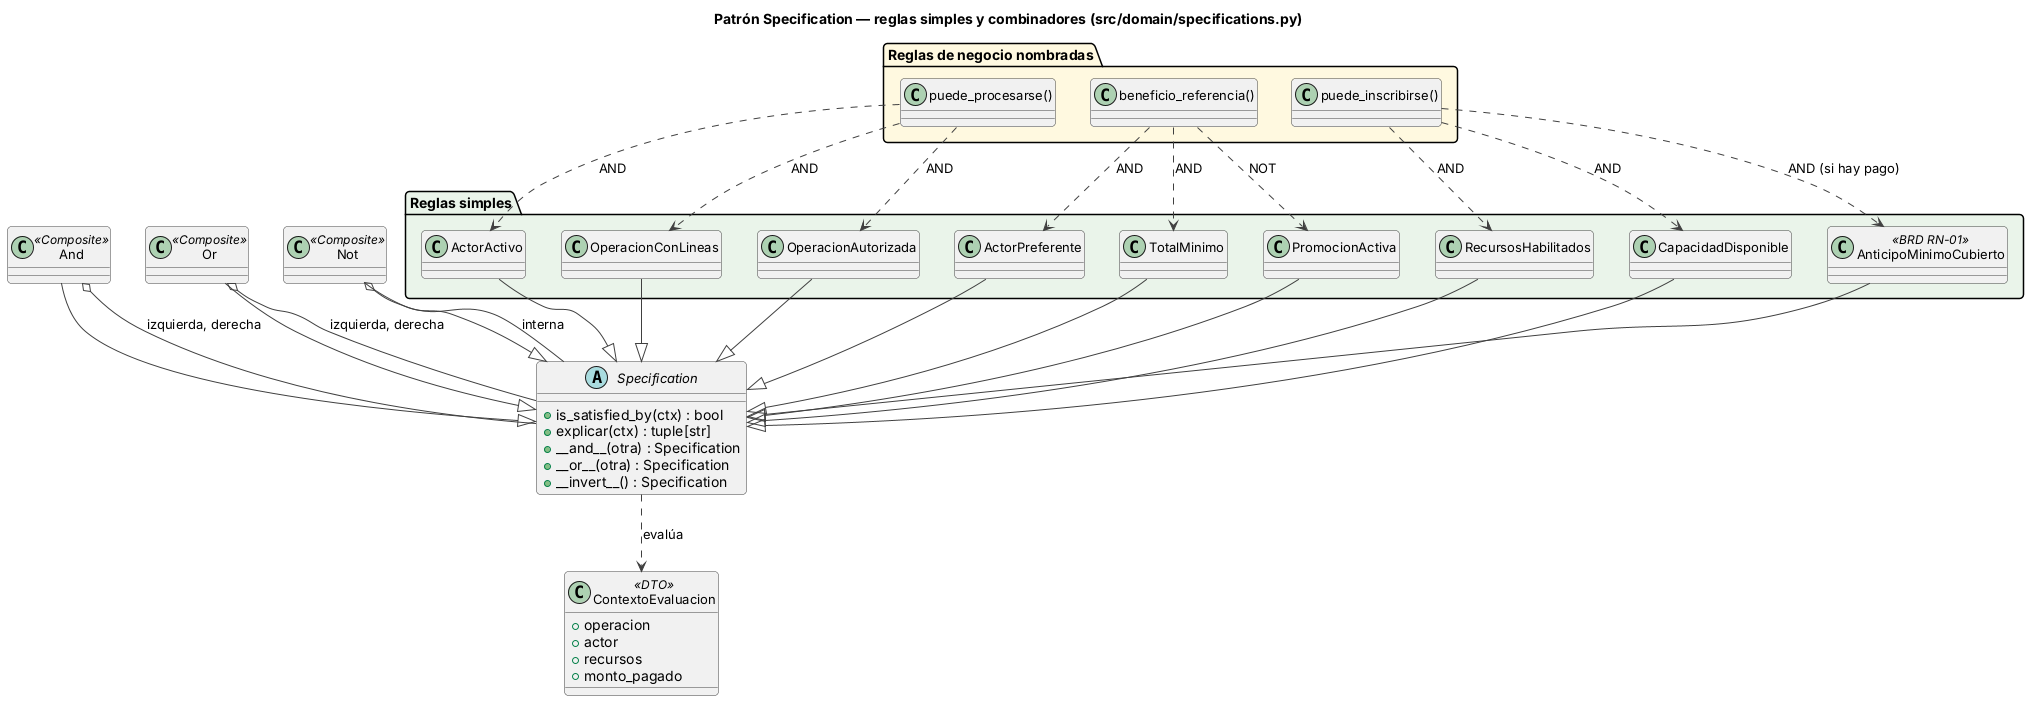

The diagram above was rendered by PlantUML. Its source (embedded in the PNG):
@startuml specifications
skinparam backgroundColor white
skinparam shadowing false
skinparam classFontName Arial
skinparam classFontSize 13
skinparam roundcorner 8
skinparam class {
  BorderColor #404040
  ArrowColor #404040
}
title Patrón Specification — reglas simples y combinadores (src/domain/specifications.py)

abstract class Specification {
  + is_satisfied_by(ctx) : bool
  + explicar(ctx) : tuple[str]
  + __and__(otra) : Specification
  + __or__(otra) : Specification
  + __invert__() : Specification
}
class And <<Composite>>
class Or <<Composite>>
class Not <<Composite>>
class ContextoEvaluacion <<DTO>> {
  + operacion
  + actor
  + recursos
  + monto_pagado
}

package "Reglas simples" #EAF4EA {
  class ActorActivo
  class OperacionConLineas
  class OperacionAutorizada
  class ActorPreferente
  class TotalMinimo
  class PromocionActiva
  class RecursosHabilitados
  class CapacidadDisponible
  class AnticipoMinimoCubierto <<BRD RN-01>>
}

package "Reglas de negocio nombradas" #FFF9E0 {
  class "puede_procesarse()" as pp
  class "beneficio_referencia()" as br
  class "puede_inscribirse()" as pi
}

And --|> Specification
Or --|> Specification
Not --|> Specification
ActorActivo --|> Specification
OperacionConLineas --|> Specification
OperacionAutorizada --|> Specification
ActorPreferente --|> Specification
TotalMinimo --|> Specification
PromocionActiva --|> Specification
RecursosHabilitados --|> Specification
CapacidadDisponible --|> Specification
AnticipoMinimoCubierto --|> Specification
And o-- Specification : izquierda, derecha
Or o-- Specification : izquierda, derecha
Not o-- Specification : interna
Specification ..> ContextoEvaluacion : evalúa

pp ..> ActorActivo : AND
pp ..> OperacionConLineas : AND
pp ..> OperacionAutorizada : AND
br ..> ActorPreferente : AND
br ..> TotalMinimo : AND
br ..> PromocionActiva : NOT
pi ..> RecursosHabilitados : AND
pi ..> CapacidadDisponible : AND
pi ..> AnticipoMinimoCubierto : AND (si hay pago)
@enduml